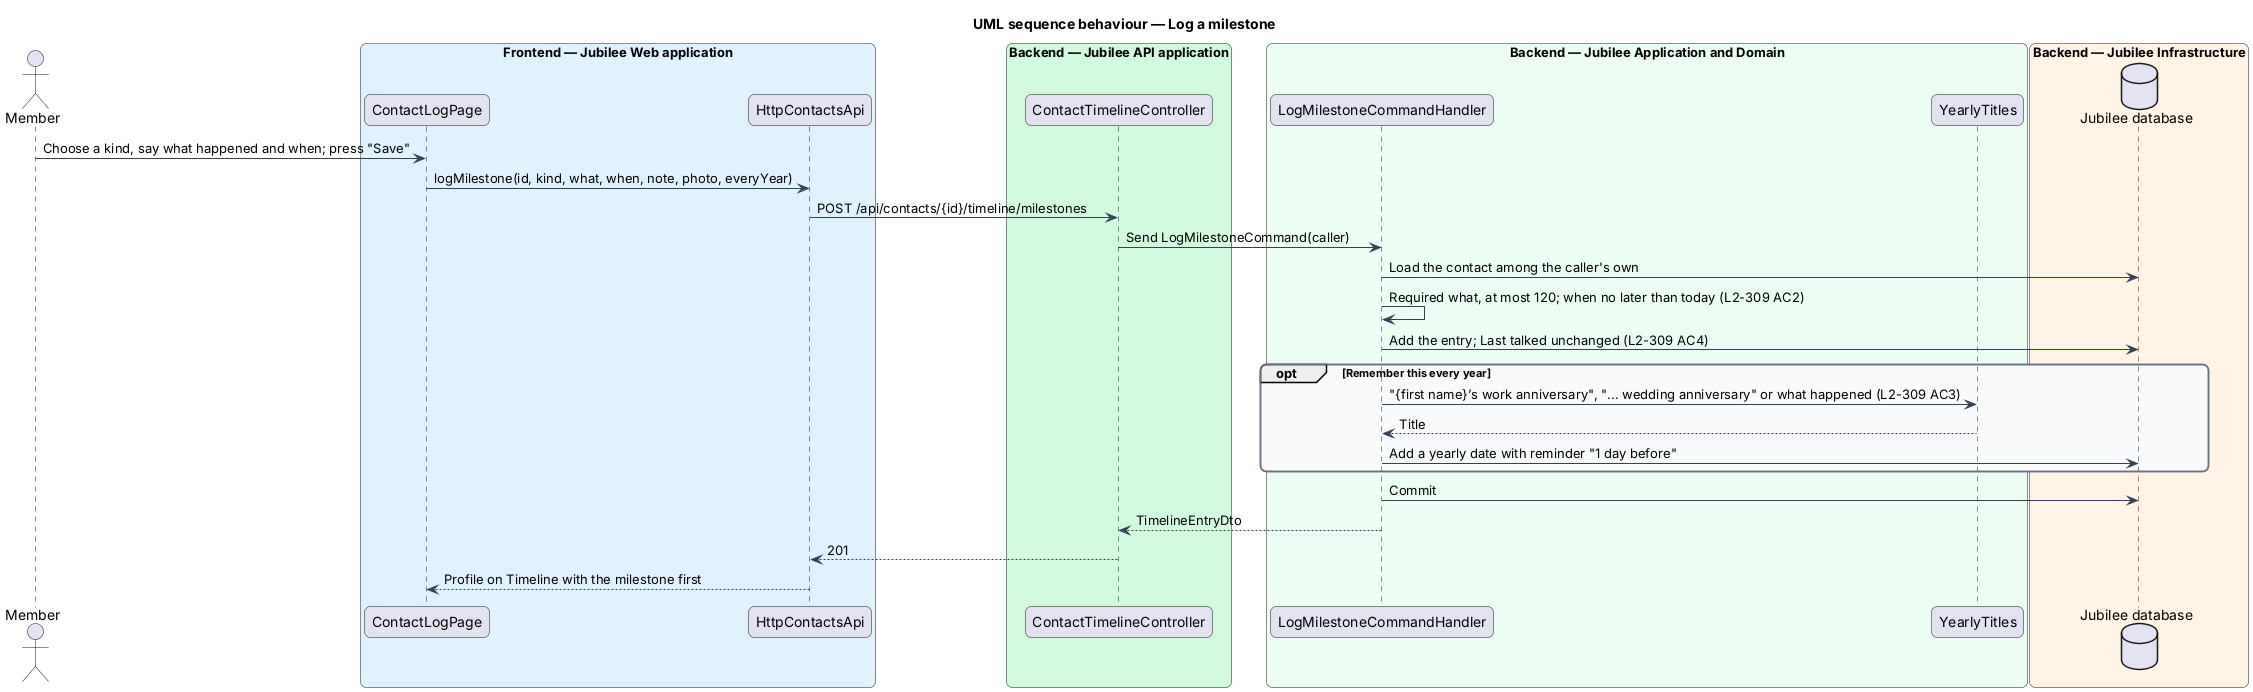

The diagram above was rendered by PlantUML. Its source (embedded in the PNG):
@startuml
title UML sequence behaviour — Log a milestone
skinparam backgroundColor #FFFFFF
skinparam shadowing false
skinparam roundcorner 12
skinparam defaultFontName Arial
skinparam ArrowColor #344054
skinparam rectangle {
  BorderColor #344054
  FontColor #101828
}
skinparam package {
  BorderColor #667085
  FontColor #101828
  BackgroundColor #F9FAFB
}
actor "Member" as actor
box "Frontend — Jubilee Web application" #E0F2FE
  participant "ContactLogPage" as page
  participant "HttpContactsApi" as client
end box
box "Backend — Jubilee API application" #D1FADF
  participant "ContactTimelineController" as ctrl
end box
box "Backend — Jubilee Application and Domain" #ECFDF3
  participant "LogMilestoneCommandHandler" as handler
  participant "YearlyTitles" as titles
end box
box "Backend — Jubilee Infrastructure" #FFF4E5
  database "Jubilee database" as db
end box

actor -> page : Choose a kind, say what happened and when; press "Save"
page -> client : logMilestone(id, kind, what, when, note, photo, everyYear)
client -> ctrl : POST /api/contacts/{id}/timeline/milestones
ctrl -> handler : Send LogMilestoneCommand(caller)
handler -> db : Load the contact among the caller's own
handler -> handler : Required what, at most 120; when no later than today (L2-309 AC2)
handler -> db : Add the entry; Last talked unchanged (L2-309 AC4)
opt Remember this every year
  handler -> titles : "{first name}’s work anniversary", "... wedding anniversary" or what happened (L2-309 AC3)
  titles --> handler : Title
  handler -> db : Add a yearly date with reminder "1 day before"
end
handler -> db : Commit
handler --> ctrl : TimelineEntryDto
ctrl --> client : 201
client --> page : Profile on Timeline with the milestone first
@enduml